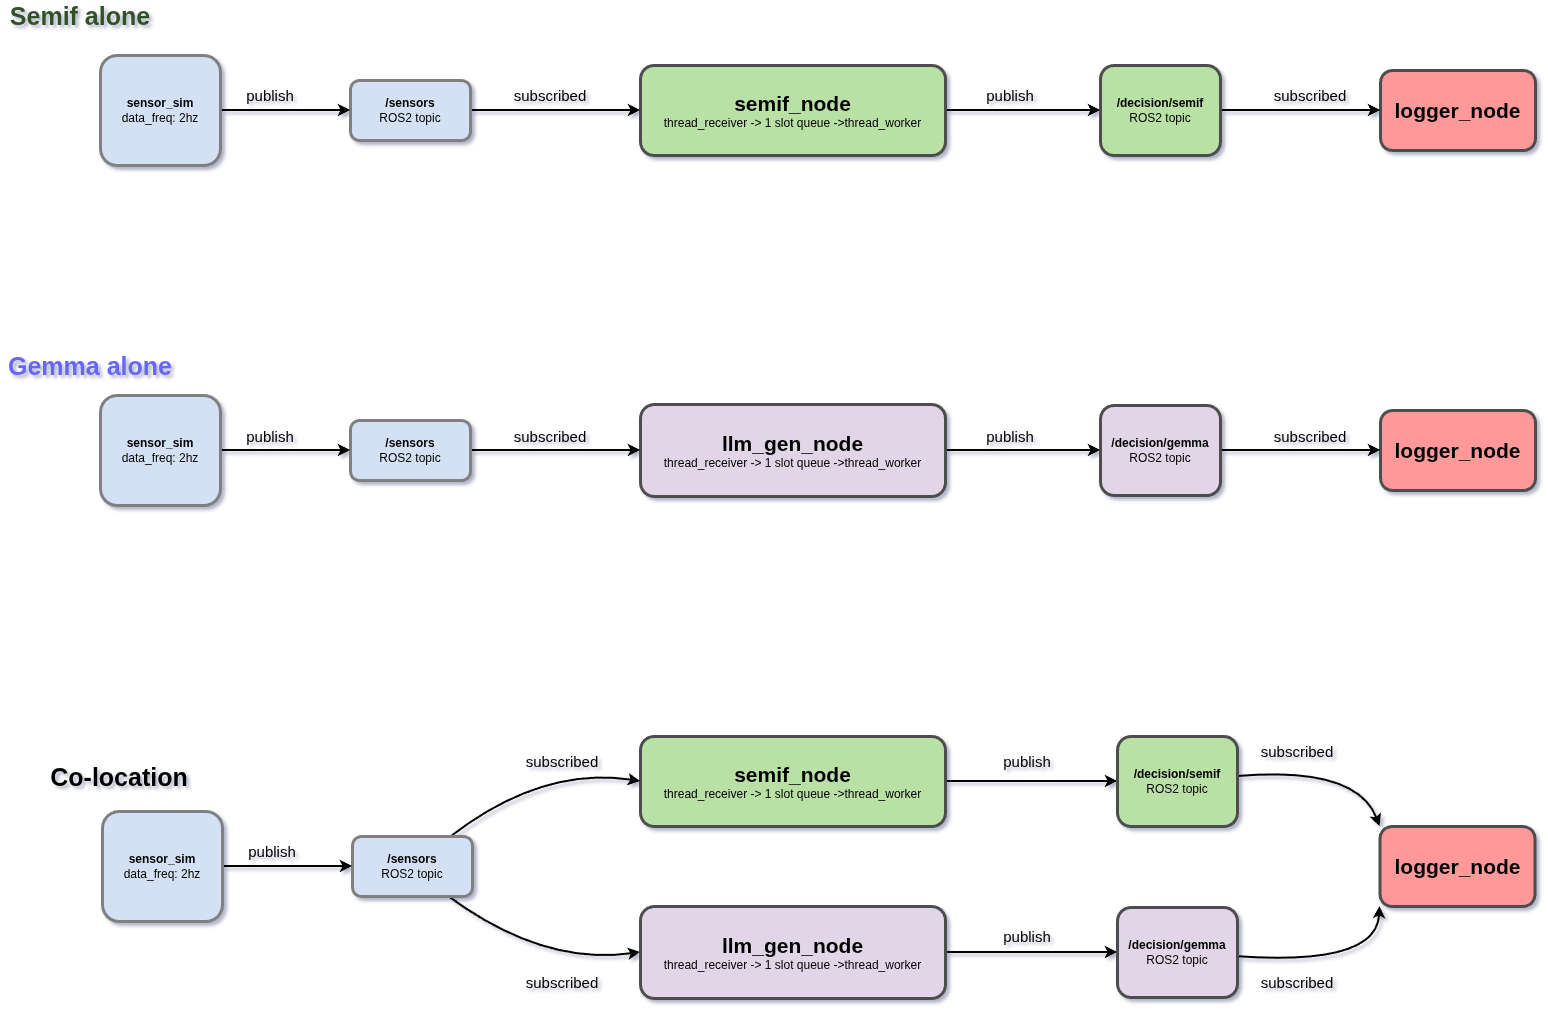

The diagram above was exported from draw.io. Its source (the exported page's mxGraphModel, read from the mxfile embedded in the PNG):
<mxGraphModel dx="2904" dy="1218" grid="1" gridSize="10" guides="1" tooltips="1" connect="1" arrows="1" fold="1" page="1" pageScale="1" pageWidth="850" pageHeight="1100" math="0" shadow="0">
  <root>
    <mxCell id="0" />
    <mxCell id="1" parent="0" />
    <mxCell id="2" edge="1" parent="1" source="3" style="edgeStyle=orthogonalEdgeStyle;rounded=0;orthogonalLoop=1;jettySize=auto;html=1;entryX=0;entryY=0.5;entryDx=0;entryDy=0;strokeWidth=2;strokeColor=#000000;" target="13">
      <mxGeometry relative="1" as="geometry" />
    </mxCell>
    <mxCell id="3" parent="1" style="rounded=1;whiteSpace=wrap;html=1;fillColor=#B9E0A5;strokeColor=light-dark(#4D4D4D,#4D4D4D);strokeWidth=3;" value="&lt;font style=&quot;color: rgb(0, 0, 0); font-size: 21px;&quot;&gt;&lt;b style=&quot;&quot;&gt;semif_node&lt;/b&gt;&lt;/font&gt;&lt;div&gt;&lt;font style=&quot;color: rgb(0, 0, 0);&quot;&gt;thread_receiver -&amp;gt; 1 slot queue -&amp;gt;thread_worker&lt;/font&gt;&lt;/div&gt;" vertex="1">
      <mxGeometry height="90" width="305" x="200" y="1486" as="geometry" />
    </mxCell>
    <mxCell id="4" edge="1" parent="1" source="5" style="edgeStyle=orthogonalEdgeStyle;rounded=0;orthogonalLoop=1;jettySize=auto;html=1;entryX=0;entryY=0.5;entryDx=0;entryDy=0;strokeColor=#000000;strokeWidth=2;" target="15">
      <mxGeometry relative="1" as="geometry" />
    </mxCell>
    <mxCell id="5" parent="1" style="rounded=1;whiteSpace=wrap;html=1;fillColor=#E1D5E7;strokeColor=light-dark(#4D4D4D,#4D4D4D);strokeWidth=3;" value="&lt;div&gt;&lt;font style=&quot;color: rgb(0, 0, 0);&quot;&gt;&lt;span style=&quot;font-size: 21px;&quot;&gt;&lt;b&gt;llm_gen_node&lt;/b&gt;&lt;/span&gt;&lt;/font&gt;&lt;/div&gt;&lt;div&gt;&lt;font style=&quot;color: rgb(0, 0, 0);&quot;&gt;thread_receiver -&amp;gt; 1 slot queue -&amp;gt;thread_worker&lt;/font&gt;&lt;/div&gt;" vertex="1">
      <mxGeometry height="92" width="305" x="200" y="1656" as="geometry" />
    </mxCell>
    <mxCell id="6" edge="1" parent="1" source="8" style="rounded=0;orthogonalLoop=1;jettySize=auto;html=1;entryX=0;entryY=0.5;entryDx=0;entryDy=0;curved=1;startArrow=none;startFill=0;strokeColor=#000000;strokeWidth=2;" target="3">
      <mxGeometry relative="1" as="geometry">
        <Array as="points">
          <mxPoint x="102" y="1516" />
        </Array>
      </mxGeometry>
    </mxCell>
    <mxCell id="7" edge="1" parent="1" source="8" style="rounded=0;orthogonalLoop=1;jettySize=auto;html=1;entryX=0;entryY=0.5;entryDx=0;entryDy=0;startArrow=none;startFill=0;curved=1;strokeColor=#000000;exitX=0.784;exitY=0.976;exitDx=0;exitDy=0;strokeWidth=2;exitPerimeter=0;" target="5">
      <mxGeometry relative="1" as="geometry">
        <Array as="points">
          <mxPoint x="102" y="1716" />
        </Array>
      </mxGeometry>
    </mxCell>
    <mxCell id="8" parent="1" style="rounded=1;whiteSpace=wrap;html=1;fillColor=#D4E1F5;strokeColor=#808080;strokeWidth=3;fontColor=#ffffff;" value="&lt;b&gt;&lt;font style=&quot;color: rgb(0, 0, 0);&quot;&gt;/sensors&lt;/font&gt;&lt;/b&gt;&lt;div&gt;&lt;font color=&quot;#000000&quot;&gt;ROS2 topic&lt;/font&gt;&lt;/div&gt;" vertex="1">
      <mxGeometry height="60" width="120" x="-88" y="1586" as="geometry" />
    </mxCell>
    <mxCell id="9" edge="1" parent="1" source="10" style="edgeStyle=orthogonalEdgeStyle;rounded=0;orthogonalLoop=1;jettySize=auto;html=1;entryX=0;entryY=0.5;entryDx=0;entryDy=0;strokeColor=#000000;strokeWidth=2;" target="8">
      <mxGeometry relative="1" as="geometry" />
    </mxCell>
    <mxCell id="10" parent="1" style="rounded=1;whiteSpace=wrap;html=1;fillColor=#D4E1F5;strokeColor=#808080;strokeWidth=3;fontColor=#ffffff;" value="&lt;font color=&quot;#000000&quot;&gt;&lt;b&gt;sensor_sim&lt;/b&gt;&lt;/font&gt;&lt;div&gt;&lt;font color=&quot;#000000&quot;&gt;data_freq: 2hz&lt;/font&gt;&lt;/div&gt;" vertex="1">
      <mxGeometry height="110" width="120" x="-338" y="1561" as="geometry" />
    </mxCell>
    <mxCell id="11" parent="1" style="rounded=1;whiteSpace=wrap;html=1;fillColor=#FF9999;strokeColor=light-dark(#4D4D4D,#4D4D4D);strokeWidth=3;" value="&lt;div&gt;&lt;font style=&quot;color: rgb(0, 0, 0);&quot;&gt;&lt;span style=&quot;font-size: 21px;&quot;&gt;&lt;b&gt;logger_node&lt;/b&gt;&lt;/span&gt;&lt;/font&gt;&lt;/div&gt;" vertex="1">
      <mxGeometry height="80" width="155" x="939.5" y="1576" as="geometry" />
    </mxCell>
    <mxCell id="12" edge="1" parent="1" source="13" style="rounded=0;orthogonalLoop=1;jettySize=auto;html=1;entryX=0;entryY=0;entryDx=0;entryDy=0;curved=1;strokeColor=#000000;strokeWidth=2;" target="11">
      <mxGeometry relative="1" as="geometry">
        <Array as="points">
          <mxPoint x="917" y="1516" />
        </Array>
      </mxGeometry>
    </mxCell>
    <mxCell id="13" parent="1" style="rounded=1;whiteSpace=wrap;html=1;fillColor=#B9E0A5;strokeColor=light-dark(#4D4D4D,#4D4D4D);strokeWidth=3;" value="&lt;div&gt;&lt;font style=&quot;color: rgb(0, 0, 0);&quot;&gt;&lt;b style=&quot;&quot;&gt;/decision/semif&lt;/b&gt;&lt;/font&gt;&lt;/div&gt;&lt;div&gt;&lt;font style=&quot;color: rgb(0, 0, 0);&quot;&gt;ROS2 topic&lt;/font&gt;&lt;/div&gt;" vertex="1">
      <mxGeometry height="90" width="120" x="677" y="1486" as="geometry" />
    </mxCell>
    <mxCell id="14" edge="1" parent="1" source="15" style="rounded=0;orthogonalLoop=1;jettySize=auto;html=1;entryX=0;entryY=1;entryDx=0;entryDy=0;curved=1;strokeColor=#000000;strokeWidth=2;" target="11">
      <mxGeometry relative="1" as="geometry">
        <Array as="points">
          <mxPoint x="937" y="1716" />
        </Array>
      </mxGeometry>
    </mxCell>
    <mxCell id="15" parent="1" style="rounded=1;whiteSpace=wrap;html=1;fillColor=#E1D5E7;strokeColor=light-dark(#4D4D4D,#4D4D4D);strokeWidth=3;" value="&lt;div&gt;&lt;font style=&quot;color: rgb(0, 0, 0);&quot;&gt;&lt;b style=&quot;&quot;&gt;/decision/gemma&lt;/b&gt;&lt;/font&gt;&lt;/div&gt;&lt;div&gt;&lt;font style=&quot;color: rgb(0, 0, 0);&quot;&gt;ROS2 topic&lt;/font&gt;&lt;/div&gt;" vertex="1">
      <mxGeometry height="90" width="120" x="677" y="1657" as="geometry" />
    </mxCell>
    <mxCell id="16" parent="1" style="text;html=1;whiteSpace=wrap;strokeColor=none;fillColor=none;align=center;verticalAlign=middle;rounded=0;fontColor=#000000;fontSize=15;" value="publish" vertex="1">
      <mxGeometry height="30" width="60" x="-198" y="1586" as="geometry" />
    </mxCell>
    <mxCell id="17" parent="1" style="text;html=1;whiteSpace=wrap;strokeColor=none;fillColor=none;align=center;verticalAlign=middle;rounded=0;fontColor=#000000;fontSize=15;" value="publish" vertex="1">
      <mxGeometry height="30" width="60" x="557" y="1496" as="geometry" />
    </mxCell>
    <mxCell id="18" parent="1" style="text;html=1;whiteSpace=wrap;strokeColor=none;fillColor=none;align=center;verticalAlign=middle;rounded=0;fontColor=#000000;fontSize=15;" value="publish" vertex="1">
      <mxGeometry height="30" width="60" x="557" y="1671" as="geometry" />
    </mxCell>
    <mxCell id="19" parent="1" style="text;html=1;whiteSpace=wrap;strokeColor=none;fillColor=none;align=center;verticalAlign=middle;rounded=0;fontColor=#000000;fontSize=15;" value="subscribed" vertex="1">
      <mxGeometry height="30" width="60" x="92" y="1496" as="geometry" />
    </mxCell>
    <mxCell id="20" parent="1" style="text;html=1;whiteSpace=wrap;strokeColor=none;fillColor=none;align=center;verticalAlign=middle;rounded=0;fontColor=#000000;fontSize=15;" value="subscribed" vertex="1">
      <mxGeometry height="30" width="60" x="92" y="1717" as="geometry" />
    </mxCell>
    <mxCell id="21" parent="1" style="text;html=1;whiteSpace=wrap;strokeColor=none;fillColor=none;align=center;verticalAlign=middle;rounded=0;fontColor=#000000;fontSize=15;" value="subscribed" vertex="1">
      <mxGeometry height="30" width="60" x="827" y="1486" as="geometry" />
    </mxCell>
    <mxCell id="22" parent="1" style="text;html=1;whiteSpace=wrap;strokeColor=none;fillColor=none;align=center;verticalAlign=middle;rounded=0;fontColor=#000000;fontSize=15;" value="subscribed" vertex="1">
      <mxGeometry height="30" width="60" x="827" y="1717" as="geometry" />
    </mxCell>
    <mxCell id="23" edge="1" parent="1" source="24" style="edgeStyle=orthogonalEdgeStyle;rounded=0;orthogonalLoop=1;jettySize=auto;html=1;entryX=0;entryY=0.5;entryDx=0;entryDy=0;strokeWidth=2;strokeColor=#000000;" target="31">
      <mxGeometry relative="1" as="geometry" />
    </mxCell>
    <mxCell id="24" parent="1" style="rounded=1;whiteSpace=wrap;html=1;fillColor=#B9E0A5;strokeColor=light-dark(#4D4D4D,#4D4D4D);strokeWidth=3;" value="&lt;font style=&quot;color: rgb(0, 0, 0); font-size: 21px;&quot;&gt;&lt;b style=&quot;&quot;&gt;semif_node&lt;/b&gt;&lt;/font&gt;&lt;div&gt;&lt;font style=&quot;color: rgb(0, 0, 0);&quot;&gt;thread_receiver -&amp;gt; 1 slot queue -&amp;gt;thread_worker&lt;/font&gt;&lt;/div&gt;" vertex="1">
      <mxGeometry height="90" width="305" x="200" y="815" as="geometry" />
    </mxCell>
    <mxCell id="25" edge="1" parent="1" source="26" style="edgeStyle=orthogonalEdgeStyle;rounded=0;orthogonalLoop=1;jettySize=auto;html=1;entryX=0;entryY=0.5;entryDx=0;entryDy=0;fontSize=13;strokeWidth=2;strokeColor=#000000;" target="24">
      <mxGeometry relative="1" as="geometry" />
    </mxCell>
    <mxCell id="26" parent="1" style="rounded=1;whiteSpace=wrap;html=1;fillColor=#D4E1F5;strokeColor=#808080;strokeWidth=3;fontColor=#ffffff;" value="&lt;b&gt;&lt;font style=&quot;color: rgb(0, 0, 0);&quot;&gt;/sensors&lt;/font&gt;&lt;/b&gt;&lt;div&gt;&lt;font color=&quot;#000000&quot;&gt;ROS2 topic&lt;/font&gt;&lt;/div&gt;" vertex="1">
      <mxGeometry height="60" width="120" x="-90" y="830" as="geometry" />
    </mxCell>
    <mxCell id="27" edge="1" parent="1" source="28" style="edgeStyle=orthogonalEdgeStyle;rounded=0;orthogonalLoop=1;jettySize=auto;html=1;entryX=0;entryY=0.5;entryDx=0;entryDy=0;strokeColor=#000000;strokeWidth=2;" target="26">
      <mxGeometry relative="1" as="geometry" />
    </mxCell>
    <mxCell id="28" parent="1" style="rounded=1;whiteSpace=wrap;html=1;fillColor=#D4E1F5;strokeColor=#808080;strokeWidth=3;fontColor=#ffffff;" value="&lt;font color=&quot;#000000&quot;&gt;&lt;b&gt;sensor_sim&lt;/b&gt;&lt;/font&gt;&lt;div&gt;&lt;font color=&quot;#000000&quot;&gt;data_freq: 2hz&lt;/font&gt;&lt;/div&gt;" vertex="1">
      <mxGeometry height="110" width="120" x="-340" y="805" as="geometry" />
    </mxCell>
    <mxCell id="29" parent="1" style="rounded=1;whiteSpace=wrap;html=1;fillColor=#FF9999;strokeColor=light-dark(#4D4D4D,#4D4D4D);strokeWidth=3;" value="&lt;div&gt;&lt;font style=&quot;color: rgb(0, 0, 0);&quot;&gt;&lt;span style=&quot;font-size: 21px;&quot;&gt;&lt;b&gt;logger_node&lt;/b&gt;&lt;/span&gt;&lt;/font&gt;&lt;/div&gt;" vertex="1">
      <mxGeometry height="80" width="155" x="940" y="820" as="geometry" />
    </mxCell>
    <mxCell id="30" edge="1" parent="1" source="31" style="edgeStyle=orthogonalEdgeStyle;rounded=0;orthogonalLoop=1;jettySize=auto;html=1;entryX=0;entryY=0.5;entryDx=0;entryDy=0;strokeColor=#000000;strokeWidth=2;" target="29">
      <mxGeometry relative="1" as="geometry">
        <mxPoint x="940" y="860" as="targetPoint" />
      </mxGeometry>
    </mxCell>
    <mxCell id="31" parent="1" style="rounded=1;whiteSpace=wrap;html=1;fillColor=#B9E0A5;strokeColor=light-dark(#4D4D4D,#4D4D4D);strokeWidth=3;" value="&lt;div&gt;&lt;font style=&quot;color: rgb(0, 0, 0);&quot;&gt;&lt;b style=&quot;&quot;&gt;/decision/semif&lt;/b&gt;&lt;/font&gt;&lt;/div&gt;&lt;div&gt;&lt;font style=&quot;color: rgb(0, 0, 0);&quot;&gt;ROS2 topic&lt;/font&gt;&lt;/div&gt;" vertex="1">
      <mxGeometry height="90" width="120" x="660" y="815" as="geometry" />
    </mxCell>
    <mxCell id="32" parent="1" style="text;html=1;whiteSpace=wrap;strokeColor=none;fillColor=none;align=center;verticalAlign=middle;rounded=0;fontColor=#000000;fontSize=15;" value="publish" vertex="1">
      <mxGeometry height="30" width="60" x="-200" y="830" as="geometry" />
    </mxCell>
    <mxCell id="33" parent="1" style="text;html=1;whiteSpace=wrap;strokeColor=none;fillColor=none;align=center;verticalAlign=middle;rounded=0;fontColor=#000000;fontSize=15;" value="publish" vertex="1">
      <mxGeometry height="30" width="60" x="540" y="830" as="geometry" />
    </mxCell>
    <mxCell id="34" parent="1" style="text;html=1;whiteSpace=wrap;strokeColor=none;fillColor=none;align=center;verticalAlign=middle;rounded=0;fontColor=#000000;fontSize=15;" value="subscribed" vertex="1">
      <mxGeometry height="30" width="60" x="80" y="830" as="geometry" />
    </mxCell>
    <mxCell id="35" parent="1" style="text;html=1;whiteSpace=wrap;strokeColor=none;fillColor=none;align=center;verticalAlign=middle;rounded=0;fontColor=#000000;fontSize=15;" value="subscribed" vertex="1">
      <mxGeometry height="30" width="60" x="840" y="830" as="geometry" />
    </mxCell>
    <mxCell id="36" edge="1" parent="1" source="37" style="edgeStyle=orthogonalEdgeStyle;rounded=0;orthogonalLoop=1;jettySize=auto;html=1;entryX=0;entryY=0.5;entryDx=0;entryDy=0;strokeColor=#000000;strokeWidth=2;" target="44">
      <mxGeometry relative="1" as="geometry" />
    </mxCell>
    <mxCell id="37" parent="1" style="rounded=1;whiteSpace=wrap;html=1;fillColor=#E1D5E7;strokeColor=light-dark(#4D4D4D,#4D4D4D);strokeWidth=3;" value="&lt;div&gt;&lt;font style=&quot;color: rgb(0, 0, 0);&quot;&gt;&lt;span style=&quot;font-size: 21px;&quot;&gt;&lt;b&gt;llm_gen_node&lt;/b&gt;&lt;/span&gt;&lt;/font&gt;&lt;/div&gt;&lt;div&gt;&lt;font style=&quot;color: rgb(0, 0, 0);&quot;&gt;thread_receiver -&amp;gt; 1 slot queue -&amp;gt;thread_worker&lt;/font&gt;&lt;/div&gt;" vertex="1">
      <mxGeometry height="92" width="305" x="200" y="1154" as="geometry" />
    </mxCell>
    <mxCell id="38" edge="1" parent="1" source="39" style="edgeStyle=orthogonalEdgeStyle;rounded=0;orthogonalLoop=1;jettySize=auto;html=1;entryX=0;entryY=0.5;entryDx=0;entryDy=0;strokeWidth=2;strokeColor=#000000;" target="37">
      <mxGeometry relative="1" as="geometry" />
    </mxCell>
    <mxCell id="39" parent="1" style="rounded=1;whiteSpace=wrap;html=1;fillColor=#D4E1F5;strokeColor=#808080;strokeWidth=3;fontColor=#ffffff;" value="&lt;b&gt;&lt;font style=&quot;color: rgb(0, 0, 0);&quot;&gt;/sensors&lt;/font&gt;&lt;/b&gt;&lt;div&gt;&lt;font color=&quot;#000000&quot;&gt;ROS2 topic&lt;/font&gt;&lt;/div&gt;" vertex="1">
      <mxGeometry height="60" width="120" x="-90" y="1170" as="geometry" />
    </mxCell>
    <mxCell id="40" edge="1" parent="1" source="41" style="edgeStyle=orthogonalEdgeStyle;rounded=0;orthogonalLoop=1;jettySize=auto;html=1;entryX=0;entryY=0.5;entryDx=0;entryDy=0;strokeColor=#000000;strokeWidth=2;" target="39">
      <mxGeometry relative="1" as="geometry" />
    </mxCell>
    <mxCell id="41" parent="1" style="rounded=1;whiteSpace=wrap;html=1;fillColor=#D4E1F5;strokeColor=#808080;strokeWidth=3;fontColor=#ffffff;" value="&lt;font color=&quot;#000000&quot;&gt;&lt;b&gt;sensor_sim&lt;/b&gt;&lt;/font&gt;&lt;div&gt;&lt;font color=&quot;#000000&quot;&gt;data_freq: 2hz&lt;/font&gt;&lt;/div&gt;" vertex="1">
      <mxGeometry height="110" width="120" x="-340" y="1145" as="geometry" />
    </mxCell>
    <mxCell id="42" parent="1" style="rounded=1;whiteSpace=wrap;html=1;fillColor=#FF9999;strokeColor=light-dark(#4D4D4D,#4D4D4D);strokeWidth=3;" value="&lt;div&gt;&lt;font style=&quot;color: rgb(0, 0, 0);&quot;&gt;&lt;span style=&quot;font-size: 21px;&quot;&gt;&lt;b&gt;logger_node&lt;/b&gt;&lt;/span&gt;&lt;/font&gt;&lt;/div&gt;" vertex="1">
      <mxGeometry height="80" width="155" x="940" y="1160" as="geometry" />
    </mxCell>
    <mxCell id="43" edge="1" parent="1" source="44" style="edgeStyle=orthogonalEdgeStyle;rounded=0;orthogonalLoop=1;jettySize=auto;html=1;entryX=0;entryY=0.5;entryDx=0;entryDy=0;strokeColor=#000000;strokeWidth=2;" target="42">
      <mxGeometry relative="1" as="geometry" />
    </mxCell>
    <mxCell id="44" parent="1" style="rounded=1;whiteSpace=wrap;html=1;fillColor=#E1D5E7;strokeColor=light-dark(#4D4D4D,#4D4D4D);strokeWidth=3;" value="&lt;div&gt;&lt;font style=&quot;color: rgb(0, 0, 0);&quot;&gt;&lt;b style=&quot;&quot;&gt;/decision/gemma&lt;/b&gt;&lt;/font&gt;&lt;/div&gt;&lt;div&gt;&lt;font style=&quot;color: rgb(0, 0, 0);&quot;&gt;ROS2 topic&lt;/font&gt;&lt;/div&gt;" vertex="1">
      <mxGeometry height="90" width="120" x="660" y="1155" as="geometry" />
    </mxCell>
    <mxCell id="45" parent="1" style="text;html=1;whiteSpace=wrap;strokeColor=none;fillColor=none;align=center;verticalAlign=middle;rounded=0;fontColor=#000000;fontSize=15;" value="publish" vertex="1">
      <mxGeometry height="37" width="60" x="-200" y="1167" as="geometry" />
    </mxCell>
    <mxCell id="46" parent="1" style="text;html=1;whiteSpace=wrap;strokeColor=none;fillColor=none;align=center;verticalAlign=middle;rounded=0;fontColor=#000000;fontSize=15;" value="subscribed" vertex="1">
      <mxGeometry height="37" width="60" x="80" y="1167" as="geometry" />
    </mxCell>
    <mxCell id="47" parent="1" style="text;html=1;whiteSpace=wrap;strokeColor=none;fillColor=none;align=center;verticalAlign=middle;rounded=0;fontColor=#000000;fontSize=15;" value="publish" vertex="1">
      <mxGeometry height="37" width="60" x="540" y="1167" as="geometry" />
    </mxCell>
    <mxCell id="48" parent="1" style="text;html=1;whiteSpace=wrap;strokeColor=none;fillColor=none;align=center;verticalAlign=middle;rounded=0;fontColor=#000000;fontSize=15;" value="subscribed" vertex="1">
      <mxGeometry height="37" width="60" x="840" y="1167" as="geometry" />
    </mxCell>
    <mxCell id="49" parent="1" style="text;html=1;whiteSpace=wrap;strokeColor=none;fillColor=none;align=center;verticalAlign=middle;rounded=0;fontColor=#315128;fontSize=25;" value="&lt;b&gt;&lt;font&gt;Semif alone&lt;/font&gt;&lt;/b&gt;" vertex="1">
      <mxGeometry height="30" width="160" x="-440" y="750" as="geometry" />
    </mxCell>
    <mxCell id="50" parent="1" style="text;html=1;whiteSpace=wrap;strokeColor=none;fillColor=none;align=center;verticalAlign=middle;rounded=0;fontColor=#6666FF;fontSize=25;labelBorderColor=none;" value="&lt;b&gt;Gemma alone&lt;/b&gt;" vertex="1">
      <mxGeometry height="30" width="180" x="-440" y="1100" as="geometry" />
    </mxCell>
    <mxCell id="51" parent="1" style="text;html=1;whiteSpace=wrap;strokeColor=none;fillColor=none;align=center;verticalAlign=middle;rounded=0;fontColor=#000000;fontSize=25;labelBorderColor=none;" value="&lt;b&gt;Co-location&lt;/b&gt;" vertex="1">
      <mxGeometry height="30" width="180" x="-411" y="1511" as="geometry" />
    </mxCell>
  </root>
</mxGraphModel>